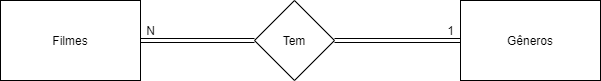

The diagram above was exported from draw.io. Its source (the exported page's mxGraphModel, read from the mxfile embedded in the PNG):
<mxGraphModel dx="868" dy="425" grid="1" gridSize="10" guides="1" tooltips="1" connect="1" arrows="1" fold="1" page="1" pageScale="1" pageWidth="827" pageHeight="1169" math="0" shadow="0">
  <root>
    <mxCell id="0" />
    <mxCell id="1" parent="0" />
    <mxCell id="OCnfBM7R2y2GAzY1CTVY-1" value="Filmes" style="rounded=0;whiteSpace=wrap;html=1;" vertex="1" parent="1">
      <mxGeometry x="120" y="110" width="140" height="80" as="geometry" />
    </mxCell>
    <mxCell id="OCnfBM7R2y2GAzY1CTVY-4" style="edgeStyle=orthogonalEdgeStyle;rounded=0;orthogonalLoop=1;jettySize=auto;html=1;entryX=0;entryY=0.5;entryDx=0;entryDy=0;shape=link;" edge="1" parent="1" source="OCnfBM7R2y2GAzY1CTVY-2" target="OCnfBM7R2y2GAzY1CTVY-3">
      <mxGeometry relative="1" as="geometry">
        <mxPoint x="570" y="150" as="targetPoint" />
      </mxGeometry>
    </mxCell>
    <mxCell id="OCnfBM7R2y2GAzY1CTVY-6" style="edgeStyle=orthogonalEdgeStyle;shape=link;rounded=0;orthogonalLoop=1;jettySize=auto;html=1;entryX=1;entryY=0.5;entryDx=0;entryDy=0;" edge="1" parent="1" source="OCnfBM7R2y2GAzY1CTVY-2" target="OCnfBM7R2y2GAzY1CTVY-1">
      <mxGeometry relative="1" as="geometry" />
    </mxCell>
    <mxCell id="OCnfBM7R2y2GAzY1CTVY-2" value="Tem" style="rhombus;whiteSpace=wrap;html=1;" vertex="1" parent="1">
      <mxGeometry x="374" y="110" width="80" height="80" as="geometry" />
    </mxCell>
    <mxCell id="OCnfBM7R2y2GAzY1CTVY-3" value="Gêneros" style="rounded=0;whiteSpace=wrap;html=1;" vertex="1" parent="1">
      <mxGeometry x="580" y="110" width="140" height="80" as="geometry" />
    </mxCell>
    <mxCell id="OCnfBM7R2y2GAzY1CTVY-7" value="N" style="text;html=1;align=center;verticalAlign=middle;resizable=0;points=[];autosize=1;" vertex="1" parent="1">
      <mxGeometry x="260" y="130" width="20" height="20" as="geometry" />
    </mxCell>
    <mxCell id="OCnfBM7R2y2GAzY1CTVY-8" value="1" style="text;html=1;align=center;verticalAlign=middle;resizable=0;points=[];autosize=1;" vertex="1" parent="1">
      <mxGeometry x="560" y="130" width="20" height="20" as="geometry" />
    </mxCell>
  </root>
</mxGraphModel>